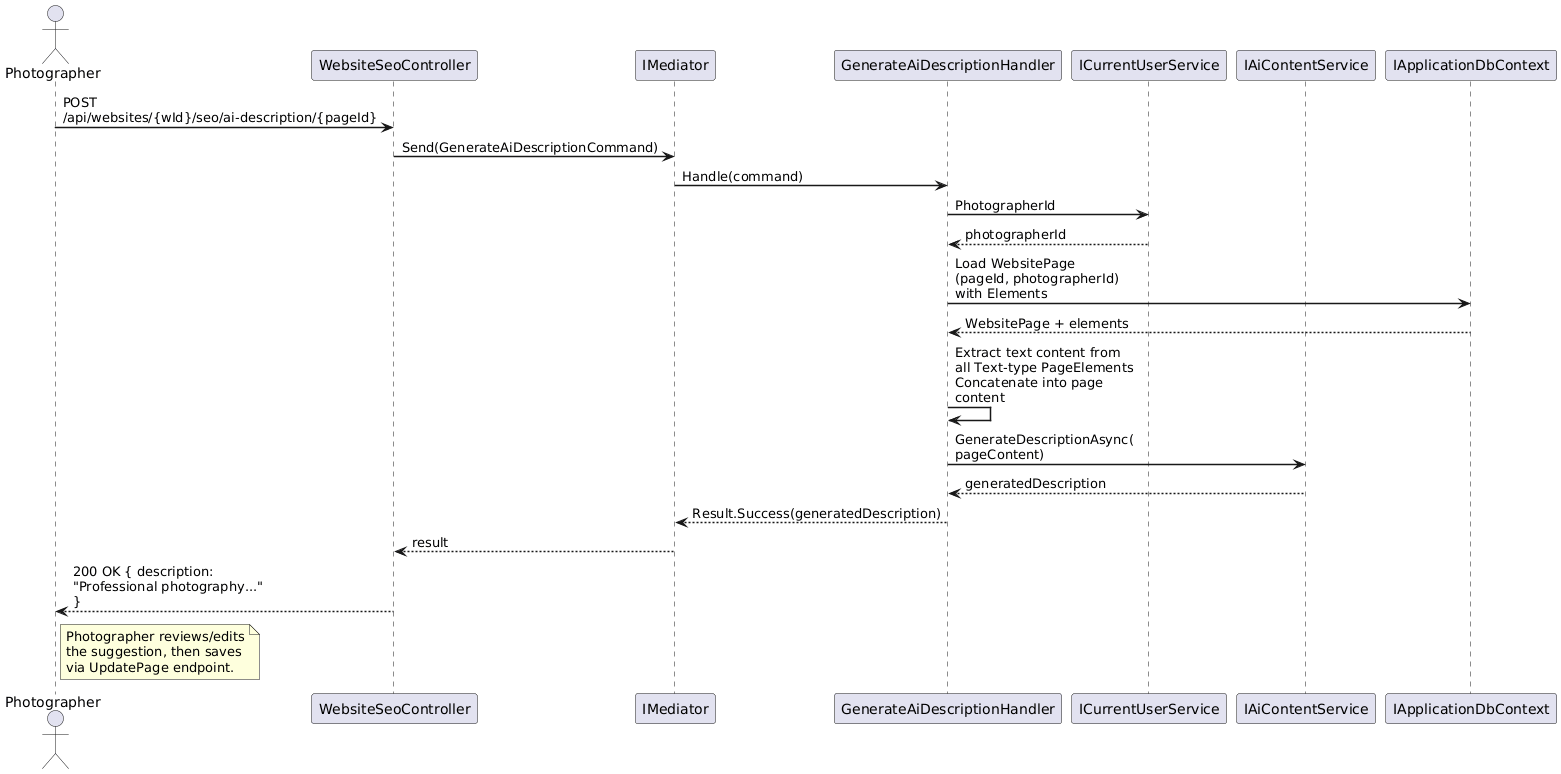

The diagram above was rendered by PlantUML. Its source (embedded in the PNG):
@startuml
skinparam sequenceArrowThickness 1.5
skinparam maxMessageSize 200

actor Photographer as P
participant "WebsiteSeoController" as C
participant "IMediator" as M
participant "GenerateAiDescriptionHandler" as H
participant "ICurrentUserService" as U
participant "IAiContentService" as AI
participant "IApplicationDbContext" as DB

P -> C : POST /api/websites/{wId}/seo/ai-description/{pageId}
C -> M : Send(GenerateAiDescriptionCommand)
M -> H : Handle(command)
H -> U : PhotographerId
U --> H : photographerId

H -> DB : Load WebsitePage\n(pageId, photographerId)\nwith Elements
DB --> H : WebsitePage + elements

H -> H : Extract text content from\nall Text-type PageElements\nConcatenate into page content

H -> AI : GenerateDescriptionAsync(\npageContent)
AI --> H : generatedDescription

H --> M : Result.Success(generatedDescription)
M --> C : result
C --> P : 200 OK { description:\n"Professional photography..." }

note right of P
  Photographer reviews/edits
  the suggestion, then saves
  via UpdatePage endpoint.
end note

@enduml